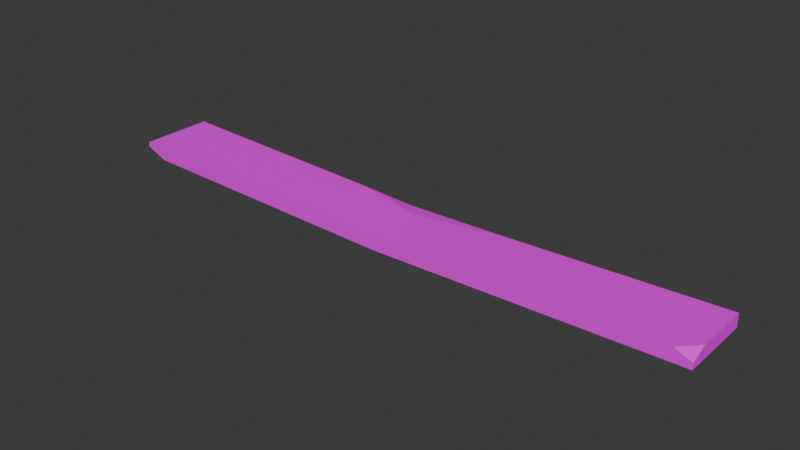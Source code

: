 # Source: SM_Prop_Plank_03.blend  (saved by Blender 4.5.88; exported with 4.5.12 LTS)
import bpy
from mathutils import Matrix  # noqa: F401  (used for matrix-valued properties, if any)

bpy.ops.wm.read_factory_settings(use_empty=True)
scene = bpy.context.scene
scene.name = 'Scene'

# ---- collections
col_sm_prop_plank_03 = bpy.data.collections.new('SM_Prop_Plank_03'); scene.collection.children.link(col_sm_prop_plank_03)

# ---- images (referenced by path relative to the original .blend; pixels are not part of the script)
import os
ASSET_DIR = os.environ.get("B2B_ASSET_DIR", "")  # directory of the original .blend (textures are referenced by path, not embedded)
HERE = os.path.dirname(os.path.abspath(__file__))  # packed textures are extracted next to this script under _unpacked/

def load_image(name, relpath, width, height, colorspace="sRGB"):
    """Load a texture the original file referenced (path relative to the .blend, or extracted next to this script)."""
    p = next((c for c in (os.path.join(HERE, relpath), os.path.join(ASSET_DIR, relpath)) if relpath and os.path.exists(c)), "")
    if p:
        img = bpy.data.images.load(p, check_existing=True)
        img.name = name
    else:  # same state as the original file: an image datablock whose file is absent (Cycles renders it pink)
        img = bpy.data.images.new(name, width, height)
        img.source = "FILE"
        img.filepath = "//" + (relpath or name)
    img.colorspace_settings.name = colorspace
    return img
img_file3502 = load_image('file3502', 'PolygonNatureBiomes_Swamp_Texture_01.png', 1024, 1024, 'sRGB')

# ---- materials (node trees are filled in below, after node groups)
mat_nature_base_mat6 = bpy.data.materials.new('Nature_Base_Mat6')
mat_nature_base_mat6.diffuse_color = (1.0, 1.0, 1.0, 1.0)
mat_nature_base_mat6.roughness = 0.5528

# ---- material node trees
mat_nature_base_mat6.use_nodes = True; mat_nature_base_mat6.node_tree.nodes.clear()
_N = mat_nature_base_mat6.node_tree.nodes; _L = mat_nature_base_mat6.node_tree.links
n0 = _N.new('ShaderNodeBsdfPrincipled'); n0.name = 'Principled BSDF'; n0.location = (-200, 100)
n0.inputs[2].default_value = 0.5528
n0.inputs[27].default_value = (0.0, 0.0, 0.0, 1.0)
n0.inputs[28].default_value = 1.0
n1 = _N.new('ShaderNodeOutputMaterial'); n1.name = 'Material Output'; n1.location = (200, 100)
n2 = _N.new('ShaderNodeNormalMap'); n2.name = 'Normal Map'; n2.location = (-600, -600)
n2.label = 'Normal/Map'
n3 = _N.new('ShaderNodeTexImage'); n3.name = 'Image Texture'; n3.location = (-600, 300)
n3.image = img_file3502
_L.new(n0.outputs[0], n1.inputs[0])
_L.new(n2.outputs[0], n0.inputs[5])
_L.new(n3.outputs[0], n0.inputs[0])
n1.is_active_output = True

# ---- world
world_world = bpy.data.worlds.new('World'); scene.world = world_world
world_world.use_nodes = True; world_world.node_tree.nodes.clear()
_N = world_world.node_tree.nodes; _L = world_world.node_tree.links
n0 = _N.new('ShaderNodeOutputWorld'); n0.name = 'World Output'; n0.location = (200, 100)
n1 = _N.new('ShaderNodeBackground'); n1.name = 'Background'; n1.location = (-200, 100)
n1.inputs[0].default_value = (0.05088, 0.05088, 0.05088, 1.0)
_L.new(n1.outputs[0], n0.inputs[0])
n0.is_active_output = True
world_world.color = (0.05088, 0.05088, 0.05088)
world_world.sun_shadow_jitter_overblur = 0.0

# ---- meshes
me_mesh = bpy.data.meshes.new('Mesh')
me_mesh.from_pydata([(182.3, -2.673, -27.15), (-191.7, -2.673, -27.15), (182.3, 5.53, -27.15), (-191.7, 5.53, -27.15), (182.3, 1.14, 18.22), (-191.7, 5.53, 18.22), (182.3, -2.673, 18.22), (-191.7, -2.673, 6.872), (-21.78, -7.095, -27.15), (-16.04, -0.6285, -27.15), (10.53, 1.108, 18.22), (-4.493, -7.095, 18.22), (52.99, 1.108, -27.15), (-5.735, 1.108, -16.92), (-50.33, 1.108, -27.15), (172.1, 5.373, 18.22), (182.3, 5.53, 7.889), (-191.7, 2.756, 18.22), (-178.1, -2.957, 18.22)], [], [(0, 8, 9, 12, 2), (15, 12, 13, 10), (4, 15, 10, 11, 6), (6, 11, 8, 0), (1, 7, 17, 5, 3), (6, 0, 2, 16, 4), (14, 9, 8, 1, 3), (10, 13, 14, 3, 5), (11, 10, 5, 17, 18), (8, 11, 18, 7, 1), (13, 12, 9), (14, 13, 9), (16, 15, 4), (2, 12, 15, 16), (18, 17, 7)])
me_mesh.polygons.foreach_set('use_smooth', [True] * 15)
_k = set([(0, 2), (0, 6), (0, 8), (1, 3), (1, 7), (1, 8), (2, 12), (2, 16), (3, 5), (3, 14), (4, 6), (4, 15), (4, 16), (5, 10), (5, 17), (6, 11), (7, 17), (7, 18), (8, 9), (8, 11), (9, 12), (9, 13), (9, 14), (10, 11), (10, 13), (10, 15), (11, 18), (12, 13), (12, 15), (13, 14), (15, 16), (17, 18)])
me_mesh.attributes.new('sharp_edge', 'BOOLEAN', 'EDGE').data.foreach_set('value', [ (min(e.vertices), max(e.vertices)) in _k for e in me_mesh.edges])
_uv = me_mesh.uv_layers.new(name='map1')
_uv.uv.foreach_set('vector', [0.7613, 0.3074, 0.7613, 0.1851, 0.7613, 0.1886, 0.7613, 0.2299, 0.7613, 0.3074, 0.8119, 0.3013, 0.7613, 0.2299, 0.7727, 0.1947, 0.8119, 0.2045, 0.8119, 0.3074, 0.8119, 0.3013, 0.8119, 0.2045, 0.8119, 0.1955, 0.8119, 0.3074, 0.8119, 0.3074, 0.8119, 0.1955, 0.7613, 0.1851, 0.7613, 0.3074, 0.7613, 0.08337, 0.7993, 0.08337, 0.8119, 0.08337, 0.8119, 0.08337, 0.7613, 0.08337, 0.8119, 0.3074, 0.7613, 0.3074, 0.7613, 0.3074, 0.8004, 0.3074, 0.8119, 0.3074, 0.7613, 0.168, 0.7613, 0.1886, 0.7613, 0.1851, 0.7613, 0.08337, 0.7613, 0.08337, 0.8119, 0.2045, 0.7727, 0.1947, 0.7613, 0.168, 0.7613, 0.08337, 0.8119, 0.08337, 0.8119, 0.1955, 0.8119, 0.2045, 0.8119, 0.08337, 0.8119, 0.08337, 0.8119, 0.0915, 0.7613, 0.1851, 0.8119, 0.1955, 0.8119, 0.0915, 0.7993, 0.08337, 0.7613, 0.08337, 0.7727, 0.1947, 0.7613, 0.2299, 0.7613, 0.1886, 0.7613, 0.168, 0.7727, 0.1947, 0.7613, 0.1886, 0.8004, 0.3074, 0.8119, 0.3013, 0.8119, 0.3074, 0.7613, 0.3074, 0.7613, 0.2299, 0.8119, 0.3013, 0.8004, 0.3074, 0.8119, 0.0915, 0.8119, 0.08337, 0.7993, 0.08337])
me_mesh.materials.append(mat_nature_base_mat6)
me_mesh.update()
me_mesh.normals_split_custom_set([tuple(v) for v in zip(*[iter([-1.074e-08, 0.0, -1.0, -1.074e-08, 0.0, -1.0, -1.074e-08, 0.0, -1.0, -1.074e-08, 0.0, -1.0, -1.074e-08, 0.0, -1.0, -0.02023, 0.9996, -0.01894, -0.02023, 0.9996, -0.01894, -0.02023, 0.9996, -0.01894, -0.02023, 0.9996, -0.01894, 0.0, 0.0, 1.0, 0.0, 0.0, 1.0, 0.0, 0.0, 1.0, 0.0, 0.0, 1.0, 0.0, 0.0, 1.0, 0.02262, -0.9997, -0.004309, 0.02262, -0.9997, -0.004309, 0.02262, -0.9997, -0.004309, 0.02262, -0.9997, -0.004309, -1.0, 0.0, 0.0, -1.0, 0.0, 0.0, -1.0, 0.0, 0.0, -1.0, 0.0, 0.0, -1.0, 0.0, 0.0, 1.0, 0.0, 0.0, 1.0, 0.0, 0.0, 1.0, 0.0, 0.0, 1.0, 0.0, 0.0, 1.0, 0.0, 0.0, -1.148e-08, 0.0, -1.0, -1.148e-08, 0.0, -1.0, -1.148e-08, 0.0, -1.0, -1.148e-08, 0.0, -1.0, -1.148e-08, 0.0, -1.0, 0.02361, 0.9996, -0.01584, 0.02361, 0.9996, -0.01584, 0.02361, 0.9996, -0.01584, 0.02361, 0.9996, -0.01584, 0.02361, 0.9996, -0.01584, -9.596e-09, 0.0, 1.0, -9.596e-09, 0.0, 1.0, -9.596e-09, 0.0, 1.0, -9.596e-09, 0.0, 1.0, -9.596e-09, 0.0, 1.0, -0.02479, -0.9997, 0.005195, -0.02479, -0.9997, 0.005195, -0.02479, -0.9997, 0.005195, -0.02479, -0.9997, 0.005195, -0.02479, -0.9997, 0.005195, -0.02488, 0.9894, -0.1429, -0.02488, 0.9894, -0.1429, -0.02488, 0.9894, -0.1429, 0.04938, 0.9753, -0.2153, 0.04938, 0.9753, -0.2153, 0.04938, 0.9753, -0.2153, 0.3577, 0.8595, 0.3652, 0.3577, 0.8595, 0.3652, 0.3577, 0.8595, 0.3652, -0.03311, 0.9994, -0.003979, -0.03311, 0.9994, -0.003979, -0.03311, 0.9994, -0.003979, -0.03311, 0.9994, -0.003979, -0.3548, -0.8434, 0.4035, -0.3548, -0.8434, 0.4035, -0.3548, -0.8434, 0.4035])] * 3)])

# ---- objects
ob_sm_prop_plank_03 = bpy.data.objects.new('SM_Prop_Plank_03', me_mesh)

# ---- transforms, parenting, visibility, modifiers, constraints
ob_sm_prop_plank_03.location = (0.0, 0.0, 0.0)
ob_sm_prop_plank_03.rotation_euler = (1.571, -0.0, 0.0)
ob_sm_prop_plank_03.scale = (0.01, 0.01, 0.01)
ob_sm_prop_plank_03.color = (0.8, 0.8, 0.8, 1.0)

# ---- collection membership
col_sm_prop_plank_03.objects.link(ob_sm_prop_plank_03)

# ---- scene / render settings (as saved in the file)
scene.frame_start = 1; scene.frame_end = 250; scene.frame_set(1)
scene.render.engine = 'BLENDER_EEVEE_NEXT'
bpy.context.view_layer.update()

# ---- added for rendering (the .blend has no active camera and no usable light): camera, sun
cam_auto = bpy.data.cameras.new('AutoCamera')
cam_auto.lens = 50.0
cam_auto.sensor_width = 36.0
cam_auto.clip_end = 1000.0
ob_auto_camera = bpy.data.objects.new('AutoCamera', cam_auto)
scene.collection.objects.link(ob_auto_camera)
ob_auto_camera.location = (3.44033, -4.14027, 2.78211)
ob_auto_camera.rotation_euler = (1.09748, -7.21219e-08, 0.694738)
scene.camera = ob_auto_camera
light_auto_sun = bpy.data.lights.new('AutoSun', 'SUN')
light_auto_sun.energy = 3.0
light_auto_sun.angle = 0.0523599
ob_auto_sun = bpy.data.objects.new('AutoSun', light_auto_sun)
scene.collection.objects.link(ob_auto_sun)
ob_auto_sun.rotation_euler = (0.872665, 0.174533, 0.523599)
bpy.context.view_layer.update()
